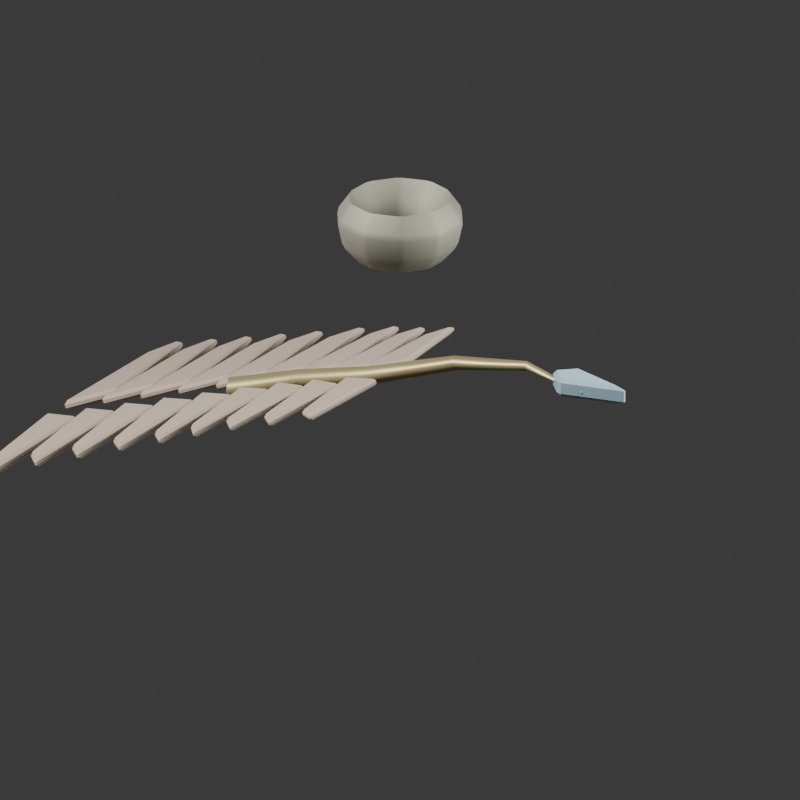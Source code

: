 # Source: study_phoenix_pinion.blend  (saved by Blender 5.0.119; exported with 4.5.12 LTS)
import bpy
from mathutils import Matrix  # noqa: F401  (used for matrix-valued properties, if any)

bpy.ops.wm.read_factory_settings(use_empty=True)
scene = bpy.context.scene
scene.name = 'Scene'

# ---- materials (node trees are filled in below, after node groups)
mat_ritual_gold = bpy.data.materials.new('ritual_gold')
mat_ritual_gold.diffuse_color = (0.5686, 0.4667, 0.2353, 1.0)
mat_aged_cloth = bpy.data.materials.new('aged_cloth')
mat_aged_cloth.diffuse_color = (0.4392, 0.3529, 0.2745, 1.0)
mat_oxidized_bronze = bpy.data.materials.new('oxidized_bronze')
mat_oxidized_bronze.diffuse_color = (0.3373, 0.3373, 0.2667, 1.0)
mat_crystal = bpy.data.materials.new('crystal')
mat_crystal.diffuse_color = (0.3529, 0.5098, 0.5882, 1.0)

# ---- material node trees
mat_ritual_gold.use_nodes = True; mat_ritual_gold.node_tree.nodes.clear()
_N = mat_ritual_gold.node_tree.nodes; _L = mat_ritual_gold.node_tree.links
n0 = _N.new('ShaderNodeBsdfPrincipled'); n0.name = 'Principled BSDF'; n0.location = (-200, 100)
n0.inputs[0].default_value = (0.5686, 0.4667, 0.2353, 1.0)
n0.inputs[1].default_value = 0.75
n0.inputs[2].default_value = 0.48
n1 = _N.new('ShaderNodeOutputMaterial'); n1.name = 'Material Output'; n1.location = (200, 100)
_L.new(n0.outputs[0], n1.inputs[0])
n1.is_active_output = True
mat_aged_cloth.use_nodes = True; mat_aged_cloth.node_tree.nodes.clear()
_N = mat_aged_cloth.node_tree.nodes; _L = mat_aged_cloth.node_tree.links
n0 = _N.new('ShaderNodeBsdfPrincipled'); n0.name = 'Principled BSDF'; n0.location = (-200, 100)
n0.inputs[0].default_value = (0.4392, 0.3529, 0.2745, 1.0)
n0.inputs[2].default_value = 0.94
n1 = _N.new('ShaderNodeOutputMaterial'); n1.name = 'Material Output'; n1.location = (200, 100)
_L.new(n0.outputs[0], n1.inputs[0])
n1.is_active_output = True
mat_oxidized_bronze.use_nodes = True; mat_oxidized_bronze.node_tree.nodes.clear()
_N = mat_oxidized_bronze.node_tree.nodes; _L = mat_oxidized_bronze.node_tree.links
n0 = _N.new('ShaderNodeBsdfPrincipled'); n0.name = 'Principled BSDF'; n0.location = (-200, 100)
n0.inputs[0].default_value = (0.3373, 0.3373, 0.2667, 1.0)
n0.inputs[1].default_value = 0.7
n0.inputs[2].default_value = 0.72
n1 = _N.new('ShaderNodeOutputMaterial'); n1.name = 'Material Output'; n1.location = (200, 100)
_L.new(n0.outputs[0], n1.inputs[0])
n1.is_active_output = True
mat_crystal.use_nodes = True; mat_crystal.node_tree.nodes.clear()
_N = mat_crystal.node_tree.nodes; _L = mat_crystal.node_tree.links
n0 = _N.new('ShaderNodeBsdfPrincipled'); n0.name = 'Principled BSDF'; n0.location = (-200, 100)
n0.inputs[0].default_value = (0.3529, 0.5098, 0.5882, 1.0)
n0.inputs[2].default_value = 0.2
n1 = _N.new('ShaderNodeOutputMaterial'); n1.name = 'Material Output'; n1.location = (200, 100)
_L.new(n0.outputs[0], n1.inputs[0])
n1.is_active_output = True

# ---- world
world_studyworld = bpy.data.worlds.new('StudyWorld'); scene.world = world_studyworld
world_studyworld.use_nodes = True; world_studyworld.node_tree.nodes.clear()
_N = world_studyworld.node_tree.nodes; _L = world_studyworld.node_tree.links
n0 = _N.new('ShaderNodeBackground'); n0.name = 'Background'; n0.location = (-200, 100)
n0.inputs[0].default_value = (0.05, 0.05, 0.05, 1.0)
n1 = _N.new('ShaderNodeOutputWorld'); n1.name = 'World Output'; n1.location = (200, 100)
_L.new(n0.outputs[0], n1.inputs[0])
n1.is_active_output = True
world_studyworld.color = (0.025, 0.025, 0.025)

# ---- cameras
cam_camera = bpy.data.cameras.new('Camera')
cam_camera.type = 'ORTHO'
cam_camera.ortho_scale = 4.1

# ---- lights
light_area = bpy.data.lights.new('Area', 'AREA')
light_area.energy = 800.0
light_area.shape = 'DISK'
light_area.size = 4.0
light_area.size_y = 1.0
light_area_001 = bpy.data.lights.new('Area.001', 'AREA')
light_area_001.energy = 350.0
light_area_001.size = 3.0
light_area_001.size_y = 1.0

# ---- meshes
me_b_leftvanesourcemesh = bpy.data.meshes.new('B_LeftVaneSourceMesh')
me_b_leftvanesourcemesh.from_pydata([(-1.08, 0.06, 0.0), (-1.0, 0.7, 0.0), (-0.88, 0.86, 0.0), (-0.82, 0.18, 0.0)], [], [(0, 1, 2, 3)])
me_b_leftvanesourcemesh.materials.append(mat_aged_cloth)
me_b_leftvanesourcemesh.update()
me_b_rightvanesourcemesh = bpy.data.meshes.new('B_RightVaneSourceMesh')
me_b_rightvanesourcemesh.from_pydata([(-1.08, -0.06, 0.0), (-1.0, -0.7, 0.0), (-0.88, -0.86, 0.0), (-0.82, -0.18, 0.0)], [], [(0, 1, 2, 3)])
me_b_rightvanesourcemesh.materials.append(mat_aged_cloth)
me_b_rightvanesourcemesh.update()
me_a_pinionclaspprofilemesh = bpy.data.meshes.new('A_PinionClaspProfileMesh')
me_a_pinionclaspprofilemesh.from_pydata([(-1.12, 0.27, 0.0), (-1.02, 0.34, 0.0), (-0.88, 0.31, 0.0), (-0.78, 0.22, 0.0), (-0.84, 0.16, 0.0), (-1.02, 0.2, 0.0), (-1.12, 0.27, 0.0)], [(0, 1), (1, 2), (2, 3), (3, 4), (4, 5), (5, 6)], [])
me_a_pinionclaspprofilemesh.materials.append(mat_oxidized_bronze)
me_a_pinionclaspprofilemesh.update()
me_b_embertipmesh = bpy.data.meshes.new('B_EmberTipMesh')
me_b_embertipmesh.from_pydata([(1.05, -0.1, 0.34), (1.42, 0.0, 0.34), (1.05, 0.1, 0.34), (0.95, 0.0, 0.34)], [], [(0, 1, 2, 3)])
me_b_embertipmesh.materials.append(mat_crystal)
me_b_embertipmesh.update()

# ---- curves / text
cu_c_rachisguidecurve = bpy.data.curves.new('C_RachisGuideCurve', 'CURVE')
cu_c_rachisguidecurve.dimensions = '3D'
_sp = cu_c_rachisguidecurve.splines.new('POLY'); _sp.points.add(5)
_sp.points.foreach_set('co', [-1.05, 0.0, -0.18, 1.0, -0.65, 0.04, -0.05, 1.0, -0.18, -0.02, 0.1, 1.0, 0.3, 0.07, 0.25, 1.0, 0.78, 0.02, 0.36, 1.0, 1.18, -0.06, 0.33, 1.0])
_sp.resolution_u = 1
cu_c_rachisguidecurve.resolution_u = 1
cu_c_rachisguidecurve.fill_mode = 'FULL'
cu_c_rachiscurve = bpy.data.curves.new('C_RachisCurve', 'CURVE')
cu_c_rachiscurve.dimensions = '3D'
_sp = cu_c_rachiscurve.splines.new('POLY'); _sp.points.add(5)
_sp.points.foreach_set('co', [-1.05, 0.0, -0.18, 1.0, -0.65, 0.04, -0.05, 1.0, -0.18, -0.02, 0.1, 1.0, 0.3, 0.07, 0.25, 1.0, 0.78, 0.02, 0.36, 1.0, 1.18, -0.06, 0.33, 1.0])
_sp.points.foreach_set('radius', [1.1, 1.0, 0.9, 0.72, 0.48, 0.22])
_sp.resolution_u = 1
_sp.resolution_v = 1
cu_c_rachiscurve.materials.append(mat_ritual_gold)
cu_c_rachiscurve.bevel_resolution = 0
cu_c_rachiscurve.bevel_depth = 0.055
cu_c_rachiscurve.resolution_u = 1
cu_c_rachiscurve.resolution_v = 1
cu_c_rachiscurve.fill_mode = 'FULL'

# ---- objects
ob_item_study_phoenix_pinion = bpy.data.objects.new('ITEM_study_phoenix_pinion', None)
ob_c_rachisguide = bpy.data.objects.new('C_RachisGuide', cu_c_rachisguidecurve)
ob_c_rachis = bpy.data.objects.new('C_Rachis', cu_c_rachiscurve)
ob_b_leftvanesource = bpy.data.objects.new('B_LeftVaneSource', me_b_leftvanesourcemesh)
ob_b_rightvanesource = bpy.data.objects.new('B_RightVaneSource', me_b_rightvanesourcemesh)
ob_a_pinionclaspprofile = bpy.data.objects.new('A_PinionClaspProfile', me_a_pinionclaspprofilemesh)
ob_b_embertip = bpy.data.objects.new('B_EmberTip', me_b_embertipmesh)
ob_preview_key = bpy.data.objects.new('PREVIEW_Key', light_area)
ob_preview_fill = bpy.data.objects.new('PREVIEW_Fill', light_area_001)
ob_preview_camera = bpy.data.objects.new('PREVIEW_Camera', cam_camera)

# ---- transforms, parenting, visibility, modifiers, constraints
ob_item_study_phoenix_pinion.location = (0.0, 0.0, 0.0)
ob_item_study_phoenix_pinion.empty_display_size = 0.25
ob_c_rachisguide.parent = ob_item_study_phoenix_pinion
ob_c_rachisguide.location = (0.0, 0.0, 0.0)
ob_c_rachisguide.hide_render = True
ob_c_rachisguide.display_type = 'WIRE'
ob_c_rachis.parent = ob_item_study_phoenix_pinion
ob_c_rachis.location = (0.0, 0.0, 0.0)
ob_b_leftvanesource.parent = ob_item_study_phoenix_pinion
ob_b_leftvanesource.location = (0.0, 0.0, 0.0)
_m = ob_b_leftvanesource.modifiers.new('B_Thickness', 'SOLIDIFY')
_m.thickness = 0.045
_m.offset = 0.0
_m = ob_b_leftvanesource.modifiers.new('FinishBevel', 'BEVEL')
_m.width = 0.015
_m.width_pct = 0.015
_m.angle_limit = 0.4363
_m = ob_b_leftvanesource.modifiers.new('ComposeRepeat', 'ARRAY')
_m.count = 9
_m.use_constant_offset = True
_m.constant_offset_displace = (0.235, 0.0, 0.0)
_m.use_relative_offset = False
_m = ob_b_leftvanesource.modifiers.new('ComposeTaper', 'SIMPLE_DEFORM')
_m.deform_method = 'TAPER'
_m.factor = -0.42
_m.angle = -0.42
_m = ob_b_leftvanesource.modifiers.new('ComposeAlongCurve', 'CURVE')
_m.object = ob_c_rachisguide
ob_b_rightvanesource.parent = ob_item_study_phoenix_pinion
ob_b_rightvanesource.location = (0.0, 0.0, 0.0)
_m = ob_b_rightvanesource.modifiers.new('B_Thickness', 'SOLIDIFY')
_m.thickness = 0.045
_m.offset = 0.0
_m = ob_b_rightvanesource.modifiers.new('FinishBevel', 'BEVEL')
_m.width = 0.015
_m.width_pct = 0.015
_m.angle_limit = 0.4363
_m = ob_b_rightvanesource.modifiers.new('ComposeRepeat', 'ARRAY')
_m.count = 9
_m.use_constant_offset = True
_m.constant_offset_displace = (0.235, 0.0, 0.0)
_m.use_relative_offset = False
_m = ob_b_rightvanesource.modifiers.new('ComposeTaper', 'SIMPLE_DEFORM')
_m.deform_method = 'TAPER'
_m.factor = -0.42
_m.angle = -0.42
_m = ob_b_rightvanesource.modifiers.new('ComposeAlongCurve', 'CURVE')
_m.object = ob_c_rachisguide
ob_a_pinionclaspprofile.parent = ob_item_study_phoenix_pinion
ob_a_pinionclaspprofile.location = (0.0, 0.0, 0.0)
ob_a_pinionclaspprofile.rotation_euler = (0.0, 1.571, 0.0)
_m = ob_a_pinionclaspprofile.modifiers.new('A_ProfileRevolve', 'SCREW')
_m.steps = 10
_m.render_steps = 10
_m.axis = 'X'
_m.merge_threshold = 0.0001
_m.use_merge_vertices = True
_m = ob_a_pinionclaspprofile.modifiers.new('FinishBevel', 'BEVEL')
_m.width = 0.02
_m.width_pct = 0.02
_m.angle_limit = 0.4363
ob_b_embertip.parent = ob_item_study_phoenix_pinion
ob_b_embertip.location = (0.0, 0.0, 0.0)
_m = ob_b_embertip.modifiers.new('B_Thickness', 'SOLIDIFY')
_m.thickness = 0.1
_m.offset = 0.0
_m = ob_b_embertip.modifiers.new('FinishBevel', 'BEVEL')
_m.width = 0.02
_m.width_pct = 0.02
_m.angle_limit = 0.4363
ob_preview_key.location = (-3.0, -4.0, 5.0)
ob_preview_key.rotation_euler = (0.7854, -7.115e-08, -0.6435)
ob_preview_fill.location = (4.0, 1.5, 2.0)
ob_preview_fill.rotation_euler = (1.133, -1.147e-07, 1.93)
ob_preview_camera.location = (4.5, -6.5, 3.2)
ob_preview_camera.rotation_euler = (1.186, 5.043e-08, 0.6055)

# ---- collection membership
scene.collection.objects.link(ob_item_study_phoenix_pinion)
scene.collection.objects.link(ob_c_rachisguide)
scene.collection.objects.link(ob_c_rachis)
scene.collection.objects.link(ob_b_leftvanesource)
scene.collection.objects.link(ob_b_rightvanesource)
scene.collection.objects.link(ob_a_pinionclaspprofile)
scene.collection.objects.link(ob_b_embertip)
scene.collection.objects.link(ob_preview_key)
scene.collection.objects.link(ob_preview_fill)
scene.collection.objects.link(ob_preview_camera)

# ---- scene / render settings (as saved in the file)
scene.camera = ob_preview_camera
scene.frame_start = 1; scene.frame_end = 250; scene.frame_set(1)
scene.render.engine = 'BLENDER_EEVEE_NEXT'
scene.render.resolution_x = 192
scene.render.resolution_y = 192
scene.render.film_transparent = True
scene.render.bake_bias = 0.0
scene.render.bake_samples = 0
scene.cycles.sampling_pattern = 'TABULATED_SOBOL'
scene.eevee.use_volume_custom_range = False
bpy.context.view_layer.update()
